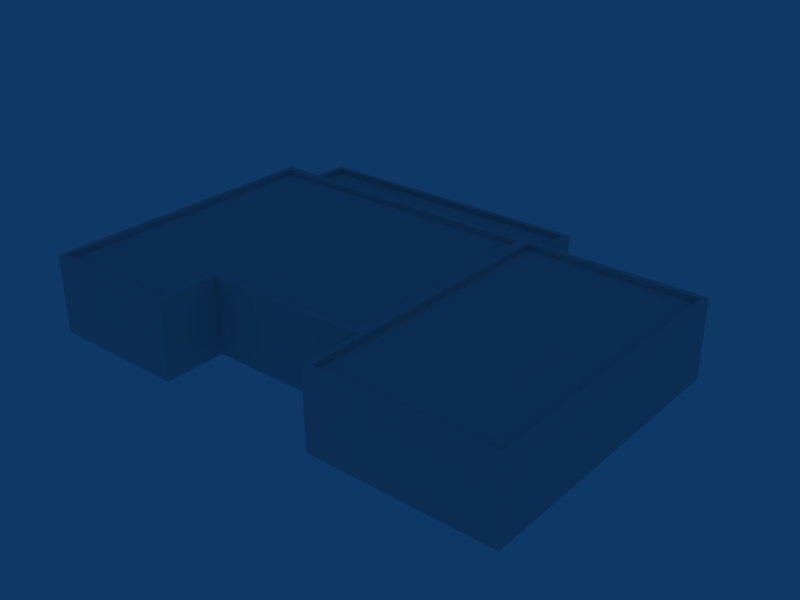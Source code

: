 # Source: ebbr_building_ref_010.blend  (saved by Blender 2.79.0; exported with 4.5.12 LTS)
import bpy
from mathutils import Matrix  # noqa: F401  (used for matrix-valued properties, if any)

bpy.ops.wm.read_factory_settings(use_empty=True)
scene = bpy.context.scene
scene.name = 'Scene'

# ---- collections
col_collection_1 = bpy.data.collections.new('Collection 1'); scene.collection.children.link(col_collection_1)

# ---- materials (node trees are filled in below, after node groups)
mat_material = bpy.data.materials.new('Material')
mat_material.alpha_threshold = 0.0
mat_material.roughness = 0.5

# ---- material node trees

# ---- world
world_world = bpy.data.worlds.new('World'); scene.world = world_world
world_world.color = (0.05656, 0.2208, 0.4)
world_world.use_sun_shadow = False
world_world.sun_shadow_jitter_overblur = 0.0
world_world.cycles.sampling_method = 'NONE'
world_world.cycles.sample_map_resolution = 256

# ---- meshes
me_cube = bpy.data.meshes.new('Cube')
me_cube.from_pydata([(14.0, 8.501, -4.16), (14.0, -8.501, -4.16), (-14.0, -8.501, -4.16), (-14.0, 8.501, -4.16), (14.0, 8.501, 0.3418), (14.0, -8.501, 0.3418), (-14.0, -8.501, 0.3418), (-14.0, 8.501, 0.3418), (3.499, -8.501, -4.16), (3.499, 8.501, -4.16), (3.499, -8.501, 0.3418), (3.499, 8.501, 0.3418), (14.0, -8.501, -0.9091), (14.0, 8.501, -0.9091), (-14.0, -8.501, -0.9091), (-14.0, 8.501, -0.9091), (3.499, -8.501, -0.9091), (3.499, 8.501, -0.9091), (3.499, 13.0, -0.9091), (-14.0, 13.0, -0.9091), (3.499, 13.0, -4.16), (-14.0, 13.0, -4.16), (-5.951, -8.501, -4.16), (-5.951, -8.501, 0.3418), (-6.243, 8.501, 0.3418), (-5.951, -8.501, -0.9091), (-6.243, 8.501, -0.9091), (-6.243, 13.0, -0.9091), (-6.243, 13.0, -4.16), (14.0, -4.931, -4.16), (-14.0, -4.633, -4.16), (14.0, -4.931, 0.3418), (-14.0, -4.633, 0.3418), (14.0, -4.931, -0.9091), (-14.0, -4.633, -0.9091), (3.499, -4.931, -4.16), (3.499, -4.931, -0.9091), (3.499, -4.931, 0.3418), (-5.951, -4.931, -0.9091), (-5.951, -4.931, 0.3418), (-5.951, -4.931, -4.16), (3.798, 8.189, 0.3418), (3.798, -4.931, 0.3418), (3.798, -8.202, 0.3418), (13.7, -8.202, 0.3418), (13.7, -4.931, 0.3418), (13.7, 8.189, 0.3418), (3.798, -8.202, 0.04175), (13.7, -8.202, 0.04175), (13.7, 8.189, 0.04175), (3.798, 8.189, 0.04175), (13.7, -4.931, 0.04175), (3.798, -4.931, 0.04175), (-13.69, 12.71, -0.9091), (-6.243, 12.71, -0.9091), (3.169, 12.71, -0.9091), (3.169, 8.798, -0.9091), (-6.243, 8.798, -0.9091), (-13.69, 8.798, -0.9091), (3.169, 8.798, -1.209), (3.169, 12.71, -1.209), (-13.69, 8.798, -1.209), (-13.69, 12.71, -1.209), (-6.243, 8.798, -1.209), (-6.243, 12.71, -1.209), (3.199, 8.127, 0.3418), (3.199, -4.633, 0.3418), (-6.269, -4.633, 0.3418), (-6.269, -8.191, 0.3418), (-13.7, 8.127, 0.3418), (-13.7, -4.633, 0.3418), (-13.7, -8.191, 0.3418), (-6.269, 8.127, 0.3418), (-6.269, -8.191, 0.04175), (-13.7, -8.191, 0.04175), (-13.7, 8.127, 0.04175), (-6.269, 8.127, 0.04175), (3.199, 8.127, 0.04175), (-13.7, -4.633, 0.04175), (-6.269, -4.633, 0.04175), (3.199, -4.633, 0.04175)], [], [(10, 16, 12, 5), (16, 8, 1, 12), (13, 0, 9, 17), (17, 11, 4, 13), (17, 9, 20, 18), (3, 15, 19, 21), (14, 25, 23, 6), (2, 22, 25, 14), (7, 24, 26, 15), (24, 11, 17, 26), (19, 27, 28, 21), (27, 18, 20, 28), (29, 0, 13, 33), (33, 12, 1, 29), (4, 31, 33, 13), (31, 5, 12, 33), (14, 34, 30, 2), (34, 15, 3, 30), (6, 32, 34, 14), (32, 7, 15, 34), (8, 16, 36, 35), (16, 10, 37, 36), (23, 25, 38, 39), (25, 22, 40, 38), (36, 37, 39, 38), (35, 36, 38, 40), (11, 37, 42, 41), (37, 10, 43, 42), (5, 31, 45, 44), (31, 4, 46, 45), (4, 11, 41, 46), (10, 5, 44, 43), (43, 44, 48, 47), (46, 41, 50, 49), (45, 46, 49, 51), (44, 45, 51, 48), (42, 43, 47, 52), (41, 42, 52, 50), (50, 52, 51, 49), (52, 47, 48, 51), (27, 19, 53, 54), (18, 27, 54, 55), (26, 17, 56, 57), (15, 26, 57, 58), (19, 15, 58, 53), (17, 18, 55, 56), (56, 55, 60, 59), (53, 58, 61, 62), (58, 57, 63, 61), (57, 56, 59, 63), (55, 54, 64, 60), (54, 53, 62, 64), (61, 63, 64, 62), (63, 59, 60, 64), (37, 11, 65, 66), (39, 37, 66, 67), (23, 39, 67, 68), (7, 32, 70, 69), (32, 6, 71, 70), (11, 24, 72, 65), (24, 7, 69, 72), (6, 23, 68, 71), (71, 68, 73, 74), (72, 69, 75, 76), (65, 72, 76, 77), (70, 71, 74, 78), (69, 70, 78, 75), (68, 67, 79, 73), (67, 66, 80, 79), (66, 65, 77, 80), (76, 79, 80, 77), (75, 78, 79, 76), (78, 74, 73, 79)])
_uv = me_cube.uv_layers.new(name='UVTex')
_uv.uv.foreach_set('vector', [0.2812, 0.03125, 0.4688, 0.03125, 0.4688, 0.2188, 0.2812, 0.2188, 0.2812, 0.03125, 0.4688, 0.03125, 0.4688, 0.2188, 0.2812, 0.2188, 0.2812, 0.03125, 0.4688, 0.03125, 0.4688, 0.2188, 0.2812, 0.2188, 0.2812, 0.03125, 0.4688, 0.03125, 0.4688, 0.2188, 0.2812, 0.2188, 0.2812, 0.03125, 0.4688, 0.03125, 0.4688, 0.2188, 0.2812, 0.2188, 0.2812, 0.03125, 0.4688, 0.03125, 0.4688, 0.2188, 0.2812, 0.2188, 0.2812, 0.03125, 0.4688, 0.03125, 0.4688, 0.2188, 0.2812, 0.2188, 0.2812, 0.03125, 0.4688, 0.03125, 0.4688, 0.2188, 0.2812, 0.2188, 0.2812, 0.03125, 0.4688, 0.03125, 0.4688, 0.2188, 0.2812, 0.2188, 0.2812, 0.03125, 0.4688, 0.03125, 0.4688, 0.2188, 0.2812, 0.2188, 0.2812, 0.03125, 0.4688, 0.03125, 0.4688, 0.2188, 0.2812, 0.2188, 0.2812, 0.03125, 0.4688, 0.03125, 0.4688, 0.2188, 0.2812, 0.2188, 0.2812, 0.03125, 0.4688, 0.03125, 0.4688, 0.2188, 0.2812, 0.2188, 0.2812, 0.03125, 0.4688, 0.03125, 0.4688, 0.2188, 0.2812, 0.2188, 0.2812, 0.03125, 0.4688, 0.03125, 0.4688, 0.2188, 0.2812, 0.2188, 0.2812, 0.03125, 0.4688, 0.03125, 0.4688, 0.2188, 0.2812, 0.2188, 0.2812, 0.03125, 0.4688, 0.03125, 0.4688, 0.2188, 0.2812, 0.2188, 0.2812, 0.03125, 0.4688, 0.03125, 0.4688, 0.2188, 0.2812, 0.2188, 0.2812, 0.03125, 0.4688, 0.03125, 0.4688, 0.2188, 0.2812, 0.2188, 0.2812, 0.03125, 0.4688, 0.03125, 0.4688, 0.2188, 0.2812, 0.2188, 0.2812, 0.03125, 0.4688, 0.03125, 0.4688, 0.2188, 0.2812, 0.2188, 0.2812, 0.03125, 0.4688, 0.03125, 0.4688, 0.2188, 0.2812, 0.2188, 0.2812, 0.03125, 0.4688, 0.03125, 0.4688, 0.2188, 0.2812, 0.2188, 0.2812, 0.03125, 0.4688, 0.03125, 0.4688, 0.2188, 0.2812, 0.2188, 0.2812, 0.03125, 0.4688, 0.03125, 0.4688, 0.2188, 0.2812, 0.2188, 0.2812, 0.03125, 0.4688, 0.03125, 0.4688, 0.2188, 0.2812, 0.2188, 0.2812, 0.03125, 0.4688, 0.03125, 0.4688, 0.2188, 0.2812, 0.2188, 0.2812, 0.03125, 0.4688, 0.03125, 0.4688, 0.2188, 0.2812, 0.2188, 0.2812, 0.03125, 0.4688, 0.03125, 0.4688, 0.2188, 0.2812, 0.2188, 0.2812, 0.03125, 0.4688, 0.03125, 0.4688, 0.2188, 0.2812, 0.2188, 0.2812, 0.03125, 0.4688, 0.03125, 0.4688, 0.2188, 0.2812, 0.2188, 0.2812, 0.03125, 0.4688, 0.03125, 0.4688, 0.2188, 0.2812, 0.2188, 0.2812, 0.03125, 0.4688, 0.03125, 0.4688, 0.2188, 0.2812, 0.2188, 0.2812, 0.03125, 0.4688, 0.03125, 0.4688, 0.2188, 0.2812, 0.2188, 0.2812, 0.03125, 0.4688, 0.03125, 0.4688, 0.2188, 0.2812, 0.2188, 0.2812, 0.03125, 0.4688, 0.03125, 0.4688, 0.2188, 0.2812, 0.2188, 0.2812, 0.03125, 0.4688, 0.03125, 0.4688, 0.2188, 0.2812, 0.2188, 0.2812, 0.03125, 0.4688, 0.03125, 0.4688, 0.2188, 0.2812, 0.2188, 0.2812, 0.2812, 0.4688, 0.2812, 0.4688, 0.4688, 0.2812, 0.4688, 0.2812, 0.2812, 0.4688, 0.2812, 0.4688, 0.4688, 0.2812, 0.4688, 0.2812, 0.03125, 0.4688, 0.03125, 0.4688, 0.2188, 0.2812, 0.2188, 0.2812, 0.03125, 0.4688, 0.03125, 0.4688, 0.2188, 0.2812, 0.2188, 0.2812, 0.03125, 0.4688, 0.03125, 0.4688, 0.2188, 0.2812, 0.2188, 0.2812, 0.03125, 0.4688, 0.03125, 0.4688, 0.2188, 0.2812, 0.2188, 0.2812, 0.03125, 0.4688, 0.03125, 0.4688, 0.2188, 0.2812, 0.2188, 0.2812, 0.03125, 0.4688, 0.03125, 0.4688, 0.2188, 0.2812, 0.2188, 0.2812, 0.03125, 0.4688, 0.03125, 0.4688, 0.2188, 0.2812, 0.2188, 0.2812, 0.03125, 0.4688, 0.03125, 0.4688, 0.2188, 0.2812, 0.2188, 0.2812, 0.03125, 0.4688, 0.03125, 0.4688, 0.2188, 0.2812, 0.2188, 0.2812, 0.03125, 0.4688, 0.03125, 0.4688, 0.2188, 0.2812, 0.2188, 0.2812, 0.03125, 0.4688, 0.03125, 0.4688, 0.2188, 0.2812, 0.2188, 0.2812, 0.03125, 0.4688, 0.03125, 0.4688, 0.2188, 0.2812, 0.2188, 0.5312, 0.2812, 0.7188, 0.2812, 0.7188, 0.4688, 0.5312, 0.4688, 0.5312, 0.2812, 0.7188, 0.2812, 0.7188, 0.4688, 0.5312, 0.4688, 0.2812, 0.03125, 0.4688, 0.03125, 0.4688, 0.2188, 0.2812, 0.2188, 0.2812, 0.03125, 0.4688, 0.03125, 0.4688, 0.2188, 0.2812, 0.2188, 0.2812, 0.03125, 0.4688, 0.03125, 0.4688, 0.2188, 0.2812, 0.2188, 0.2812, 0.03125, 0.4688, 0.03125, 0.4688, 0.2188, 0.2812, 0.2188, 0.2812, 0.03125, 0.4688, 0.03125, 0.4688, 0.2188, 0.2812, 0.2188, 0.2812, 0.03125, 0.4688, 0.03125, 0.4688, 0.2188, 0.2812, 0.2188, 0.2812, 0.03125, 0.4688, 0.03125, 0.4688, 0.2188, 0.2812, 0.2188, 0.2812, 0.03125, 0.4688, 0.03125, 0.4688, 0.2188, 0.2812, 0.2188, 0.2812, 0.03125, 0.4688, 0.03125, 0.4688, 0.2188, 0.2812, 0.2188, 0.2812, 0.03125, 0.4688, 0.03125, 0.4688, 0.2188, 0.2812, 0.2188, 0.2812, 0.03125, 0.4688, 0.03125, 0.4688, 0.2188, 0.2812, 0.2188, 0.2812, 0.03125, 0.4688, 0.03125, 0.4688, 0.2188, 0.2812, 0.2188, 0.2812, 0.03125, 0.4688, 0.03125, 0.4688, 0.2188, 0.2812, 0.2188, 0.2812, 0.03125, 0.4688, 0.03125, 0.4688, 0.2188, 0.2812, 0.2188, 0.2812, 0.03125, 0.4688, 0.03125, 0.4688, 0.2188, 0.2812, 0.2188, 0.2812, 0.03125, 0.4688, 0.03125, 0.4688, 0.2188, 0.2812, 0.2188, 0.5312, 0.2812, 0.7188, 0.2812, 0.7188, 0.4688, 0.5312, 0.4688, 0.5312, 0.2812, 0.7188, 0.2812, 0.7188, 0.4688, 0.5312, 0.4688, 0.5312, 0.2812, 0.7188, 0.2812, 0.7188, 0.4688, 0.5312, 0.4688])
me_cube.materials.append(mat_material)
me_cube.use_remesh_preserve_volume = False
me_cube.use_remesh_preserve_attributes = False
me_cube.use_mirror_vertex_groups = False
me_cube.update()

# ---- objects
ob_cube = bpy.data.objects.new('Cube', me_cube)

# ---- transforms, parenting, visibility, modifiers, constraints
ob_cube.location = (0.0, 0.0, 4.16)
ob_cube.lock_rotations_4d = False
ob_cube.empty_display_type = 'ARROWS'
ob_cube.lineart.crease_threshold = 0.0

# ---- collection membership
col_collection_1.objects.link(ob_cube)

# ---- scene / render settings (as saved in the file)
scene.frame_start = 1; scene.frame_end = 250; scene.frame_set(1)
scene.render.engine = 'BLENDER_EEVEE_NEXT'
scene.render.image_settings.file_format = 'JPEG'
scene.render.image_settings.color_mode = 'RGB'
scene.render.image_settings.compression = 90
scene.render.resolution_x = 800
scene.render.resolution_y = 600
scene.render.pixel_aspect_x = 100.0
scene.render.pixel_aspect_y = 100.0
scene.render.fps = 25
scene.render.dither_intensity = 0.0
scene.render.use_compositing = False
scene.render.use_sequencer = False
scene.render.bake_margin = 2
scene.render.bake_bias = 0.0
scene.render.use_stamp_time = False
scene.render.use_stamp_date = False
scene.render.use_stamp_frame = False
scene.render.use_stamp_camera = False
scene.render.use_stamp_scene = False
scene.render.use_stamp_filename = False
scene.render.use_stamp_render_time = False
scene.render.stamp_font_size = 0
scene.cycles.use_denoising = False
scene.cycles.samples = 10
scene.cycles.sampling_pattern = 'TABULATED_SOBOL'
scene.cycles.light_sampling_threshold = 0.0
scene.cycles.use_adaptive_sampling = False
scene.cycles.use_light_tree = False
scene.cycles.blur_glossy = 0.0
scene.cycles.volume_bounces = 1
scene.cycles.pixel_filter_type = 'GAUSSIAN'
scene.cycles.sample_clamp_indirect = 0.0
scene.view_settings.view_transform = 'Raw'
bpy.context.view_layer.update()

# ---- added for rendering (the .blend has no active camera): camera
cam_auto = bpy.data.cameras.new('AutoCamera')
cam_auto.lens = 50.0
cam_auto.sensor_width = 36.0
cam_auto.clip_end = 1000.0
ob_auto_camera = bpy.data.objects.new('AutoCamera', cam_auto)
scene.collection.objects.link(ob_auto_camera)
ob_auto_camera.location = (32.9304, -37.266, 28.5953)
ob_auto_camera.rotation_euler = (1.09748, -7.21219e-08, 0.694738)
scene.camera = ob_auto_camera
bpy.context.view_layer.update()
